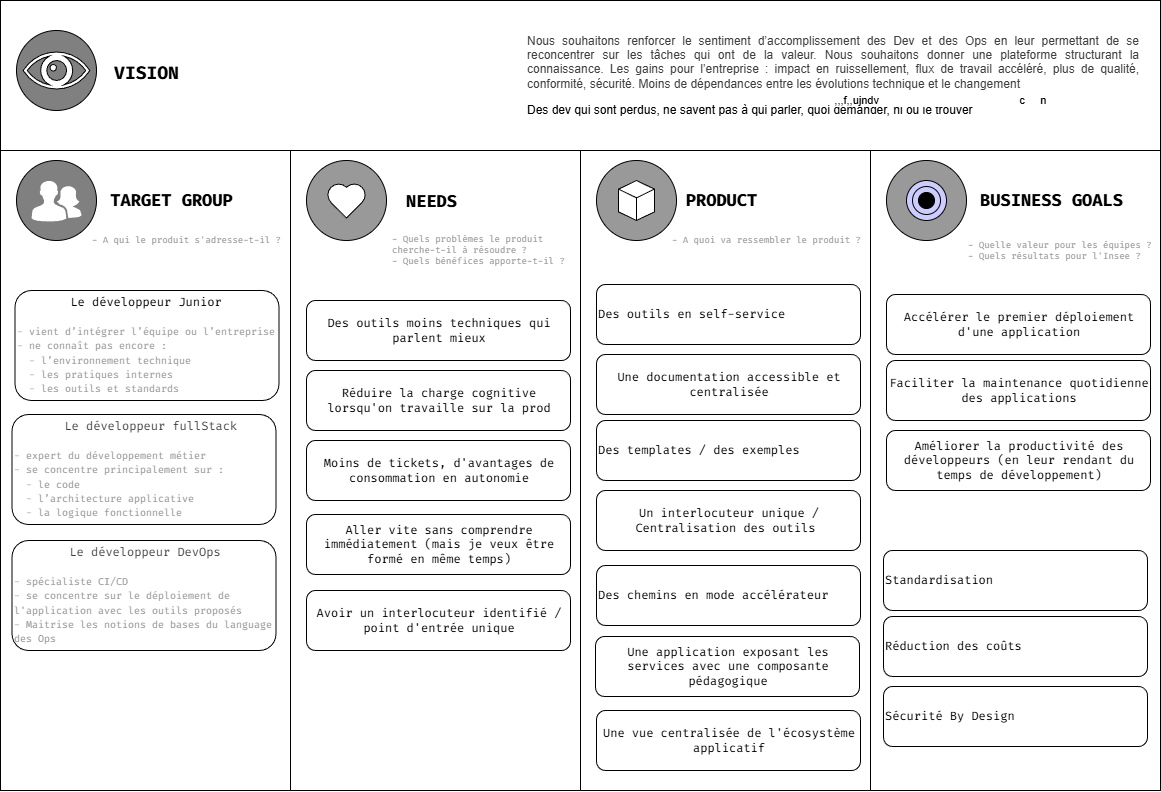

The diagram above was exported from draw.io. Its source (the exported page's mxGraphModel, read from the mxfile embedded in the PNG):
<mxGraphModel dx="918" dy="266" grid="1" gridSize="10" guides="1" tooltips="1" connect="1" arrows="1" fold="1" page="1" pageScale="1" pageWidth="1169" pageHeight="827" math="0" shadow="0">
  <root>
    <mxCell id="0" />
    <mxCell id="1" parent="0" />
    <mxCell id="8" value="" style="group;fontFamily=fira code;" parent="1" vertex="1" connectable="0">
      <mxGeometry x="4" y="30" width="1160" height="790" as="geometry" />
    </mxCell>
    <mxCell id="2" value="" style="rounded=0;whiteSpace=wrap;html=1;" parent="8" vertex="1">
      <mxGeometry width="1160" height="750" as="geometry" />
    </mxCell>
    <mxCell id="3" value="" style="rounded=0;html=1;whiteSpace=wrap;" parent="8" vertex="1">
      <mxGeometry width="1160" height="150" as="geometry" />
    </mxCell>
    <mxCell id="4" value="" style="rounded=0;whiteSpace=wrap;html=1;" parent="8" vertex="1">
      <mxGeometry y="150" width="290" height="640" as="geometry" />
    </mxCell>
    <mxCell id="5" value="" style="rounded=0;whiteSpace=wrap;html=1;" parent="8" vertex="1">
      <mxGeometry x="290" y="150" width="290" height="640" as="geometry" />
    </mxCell>
    <mxCell id="6" value="" style="rounded=0;whiteSpace=wrap;html=1;" parent="8" vertex="1">
      <mxGeometry x="580" y="150" width="290" height="640" as="geometry" />
    </mxCell>
    <mxCell id="7" value="" style="rounded=0;whiteSpace=wrap;html=1;" parent="8" vertex="1">
      <mxGeometry x="870" y="150" width="290" height="640" as="geometry" />
    </mxCell>
    <mxCell id="28" value="" style="group" parent="8" vertex="1" connectable="0">
      <mxGeometry x="16" y="160" width="310" height="90" as="geometry" />
    </mxCell>
    <mxCell id="16" value="" style="group;labelBackgroundColor=#999999;" parent="28" vertex="1" connectable="0">
      <mxGeometry width="80" height="80" as="geometry" />
    </mxCell>
    <mxCell id="15" value="" style="ellipse;whiteSpace=wrap;html=1;aspect=fixed;labelBackgroundColor=#808080;fillColor=#808080;" parent="16" vertex="1">
      <mxGeometry width="80" height="80" as="geometry" />
    </mxCell>
    <mxCell id="14" value="" style="verticalLabelPosition=bottom;sketch=0;html=1;fillColor=#FFFFFF;strokeColor=default;verticalAlign=top;pointerEvents=1;align=center;shape=mxgraph.cisco_safe.people_places_things_icons.icon2;fontColor=#FFFFFF;shadow=0;" parent="16" vertex="1">
      <mxGeometry x="15" y="20" width="50" height="41" as="geometry" />
    </mxCell>
    <mxCell id="27" value="&lt;b&gt;&lt;font style=&quot;font-size: 17px;&quot; face=&quot;fira code&quot;&gt;TARGET GROUP&lt;/font&gt;&lt;/b&gt;" style="text;html=1;align=center;verticalAlign=middle;resizable=0;points=[];autosize=1;strokeColor=none;fillColor=none;" parent="28" vertex="1">
      <mxGeometry x="80" y="25" width="150" height="30" as="geometry" />
    </mxCell>
    <mxCell id="32" value="" style="group" parent="8" vertex="1" connectable="0">
      <mxGeometry x="16" y="30" width="175" height="80" as="geometry" />
    </mxCell>
    <mxCell id="29" value="" style="ellipse;whiteSpace=wrap;html=1;aspect=fixed;fillColor=#808080;" parent="32" vertex="1">
      <mxGeometry width="80" height="80" as="geometry" />
    </mxCell>
    <mxCell id="30" value="" style="shape=mxgraph.signs.healthcare.eye;html=1;pointerEvents=1;fillColor=#FFFFFF;strokeColor=default;verticalLabelPosition=bottom;verticalAlign=top;align=center;" parent="32" vertex="1">
      <mxGeometry x="6.699999999999989" y="21.5" width="66.6" height="37" as="geometry" />
    </mxCell>
    <mxCell id="31" value="&lt;font face=&quot;fira code&quot; style=&quot;font-size: 18px;&quot;&gt;VISION&lt;/font&gt;" style="text;html=1;align=center;verticalAlign=middle;resizable=0;points=[];autosize=1;strokeColor=none;fillColor=none;fontStyle=1" parent="32" vertex="1">
      <mxGeometry x="85" y="23" width="90" height="40" as="geometry" />
    </mxCell>
    <mxCell id="38" value="" style="group" parent="8" vertex="1" connectable="0">
      <mxGeometry x="306" y="160" width="160" height="80" as="geometry" />
    </mxCell>
    <mxCell id="34" value="" style="ellipse;whiteSpace=wrap;html=1;aspect=fixed;fillColor=#999999;" parent="38" vertex="1">
      <mxGeometry width="80" height="80" as="geometry" />
    </mxCell>
    <mxCell id="36" value="" style="shape=mxgraph.signs.healthcare.heart_1;html=1;pointerEvents=1;fillColor=#FFFFFF;strokeColor=default;verticalLabelPosition=bottom;verticalAlign=top;align=center;" parent="38" vertex="1">
      <mxGeometry x="20.2" y="22.5" width="39.59" height="35" as="geometry" />
    </mxCell>
    <mxCell id="37" value="&lt;font style=&quot;font-size: 17px;&quot;&gt;NEEDS&lt;/font&gt;" style="text;html=1;align=center;verticalAlign=middle;resizable=0;points=[];autosize=1;strokeColor=none;fillColor=none;fontFamily=fira code;fontStyle=1;fontSize=21;" parent="38" vertex="1">
      <mxGeometry x="90" y="20" width="70" height="40" as="geometry" />
    </mxCell>
    <mxCell id="44" value="" style="group" parent="8" vertex="1" connectable="0">
      <mxGeometry x="596" y="160" width="170" height="80" as="geometry" />
    </mxCell>
    <mxCell id="39" value="" style="ellipse;whiteSpace=wrap;html=1;aspect=fixed;labelBackgroundColor=#808080;labelBorderColor=#CCCCCC;gradientColor=none;fillColor=#999999;" parent="44" vertex="1">
      <mxGeometry width="80" height="80" as="geometry" />
    </mxCell>
    <mxCell id="40" value="" style="html=1;whiteSpace=wrap;shape=isoCube2;backgroundOutline=1;isoAngle=15;" parent="44" vertex="1">
      <mxGeometry x="22" y="20" width="36" height="40" as="geometry" />
    </mxCell>
    <mxCell id="43" value="&lt;font style=&quot;font-size: 17px;&quot; face=&quot;fira code&quot;&gt;&lt;b style=&quot;&quot;&gt;PRODUCT&lt;/b&gt;&lt;/font&gt;" style="text;html=1;align=center;verticalAlign=middle;resizable=0;points=[];autosize=1;strokeColor=none;fillColor=none;" parent="44" vertex="1">
      <mxGeometry x="80" y="25" width="90" height="30" as="geometry" />
    </mxCell>
    <mxCell id="48" value="" style="group" parent="8" vertex="1" connectable="0">
      <mxGeometry x="886" y="160" width="270" height="120" as="geometry" />
    </mxCell>
    <mxCell id="46" value="" style="ellipse;whiteSpace=wrap;html=1;aspect=fixed;fillColor=#999999;" parent="48" vertex="1">
      <mxGeometry width="80" height="80" as="geometry" />
    </mxCell>
    <mxCell id="45" value="" style="html=1;outlineConnect=0;whiteSpace=wrap;fillColor=#CCCCFF;shape=mxgraph.archimate3.goal;" parent="48" vertex="1">
      <mxGeometry x="20" y="20" width="40" height="40" as="geometry" />
    </mxCell>
    <mxCell id="47" value="&lt;b&gt;&lt;font style=&quot;font-size: 17px;&quot;&gt;BUSINESS GOALS&lt;/font&gt;&lt;/b&gt;" style="text;html=1;align=center;verticalAlign=middle;resizable=0;points=[];autosize=1;strokeColor=none;fillColor=none;fontFamily=fira code;" parent="48" vertex="1">
      <mxGeometry x="80" y="25" width="170" height="30" as="geometry" />
    </mxCell>
    <mxCell id="69" value="- Quelle valeur pour les équipes ?&#10;- Quels résultats pour l'Insee ?" style="whiteSpace=wrap;fontFamily=fira code;align=left;fontSize=9;fontColor=#999999;strokeColor=none;fillColor=none;" parent="48" vertex="1">
      <mxGeometry x="80" y="60" width="190" height="60" as="geometry" />
    </mxCell>
    <mxCell id="49" value="&lt;div&gt;&lt;div style=&quot;text-align: justify;&quot;&gt;&lt;span data-teams=&quot;true&quot;&gt;&lt;p&gt;&lt;span style=&quot;color: rgb(63, 63, 63); background-color: transparent;&quot;&gt;Nous souhaitons renforcer le sentiment d’accomplissement des Dev et des Ops en leur permettant de se reconcentrer sur les tâches qui ont de la valeur. Nous souhaitons donner une plateforme structurant la connaissance. Les gains pour l’entreprise : impact en ruissellement, flux de travail accéléré, plus de qualité, conformité, sécurité. Moins de dépendances entre les évolutions technique et le changement&amp;nbsp;&lt;/span&gt;&lt;/p&gt;&lt;p&gt;Des dev qui sont perdus, ne savent pas à qui parler, quoi demander, ni ou le trouver&lt;/p&gt;&lt;/span&gt;&lt;/div&gt;&lt;/div&gt;" style="text;html=1;align=center;verticalAlign=middle;whiteSpace=wrap;rounded=0;" parent="8" vertex="1">
      <mxGeometry x="526" y="20" width="614" height="110" as="geometry" />
    </mxCell>
    <mxCell id="50" value="&lt;div style=&quot;text-align: center;&quot;&gt;&lt;span style=&quot;background-color: transparent;&quot;&gt;&lt;font style=&quot;color: rgb(0, 0, 0);&quot;&gt;&lt;font&gt;Le développeur Junior&lt;/font&gt;&lt;/font&gt;&lt;/span&gt;&lt;/div&gt;&lt;div style=&quot;text-align: center;&quot;&gt;&lt;span style=&quot;background-color: transparent;&quot;&gt;&lt;font style=&quot;color: rgb(0, 0, 0);&quot;&gt;&amp;nbsp;&lt;/font&gt;&lt;/span&gt;&lt;/div&gt;&lt;font style=&quot;font-size: 10px; color: rgb(153, 153, 153);&quot;&gt;- vient d’intégrer l’équipe ou l’entreprise&lt;br&gt;- ne connaît pas encore :&lt;br&gt;&amp;nbsp; - l’environnement technique&lt;br&gt;&amp;nbsp; - les pratiques internes&lt;br&gt;&amp;nbsp; - les outils et standards&lt;/font&gt;" style="rounded=1;spacing=2;spacingLeft=0;whiteSpace=wrap;fontFamily=fira code;align=left;html=1;" parent="8" vertex="1">
      <mxGeometry x="14.5" y="290" width="264" height="110" as="geometry" />
    </mxCell>
    <mxCell id="51" value="&lt;div style=&quot;text-align: center;&quot;&gt;&lt;span style=&quot;color: rgb(63, 63, 63); background-color: transparent;&quot;&gt;&amp;nbsp; &amp;nbsp; &amp;nbsp; &amp;nbsp;Le développeur fullStack&lt;/span&gt;&lt;/div&gt;&lt;div&gt;&lt;div style=&quot;text-align: center;&quot;&gt;&lt;br&gt;&lt;/div&gt;&lt;font style=&quot;color: rgb(153, 153, 153); font-size: 10px;&quot;&gt;- expert du développement métier&amp;nbsp;&lt;br&gt;- se concentre principalement sur :&lt;br&gt;&amp;nbsp; - le code&amp;nbsp; &amp;nbsp;&lt;br&gt;&amp;nbsp; - l’architecture applicative&amp;nbsp; &amp;nbsp;&lt;br&gt;&amp;nbsp; - la logique fonctionnelle&lt;/font&gt;&lt;/div&gt;" style="rounded=1;spacing=2;spacingLeft=0;whiteSpace=wrap;fontFamily=fira code;align=left;fontSize=12;fontColor=#999999;html=1;" parent="8" vertex="1">
      <mxGeometry x="11.5" y="414" width="264" height="110" as="geometry" />
    </mxCell>
    <mxCell id="52" value="&lt;div style=&quot;text-align: center;&quot;&gt;&lt;span style=&quot;color: rgb(63, 63, 63); background-color: transparent;&quot;&gt;Le développeur DevOps&lt;/span&gt;&lt;/div&gt;&lt;div&gt;&lt;div style=&quot;text-align: center;&quot;&gt;&lt;br&gt;&lt;/div&gt;&lt;font style=&quot;color: rgb(153, 153, 153); font-size: 10px;&quot;&gt;- spécialiste CI/CD&amp;nbsp;&lt;br&gt;- se concentre sur le déploiement de l'application avec les outils proposés&amp;nbsp; &amp;nbsp;&lt;br&gt;- Maitrise les notions de bases du language des Ops&lt;/font&gt;&lt;/div&gt;" style="rounded=1;spacing=2;spacingLeft=0;whiteSpace=wrap;fontFamily=fira code;align=left;fontSize=12;fontColor=#999999;html=1;" parent="8" vertex="1">
      <mxGeometry x="11.5" y="540" width="264" height="110" as="geometry" />
    </mxCell>
    <mxCell id="53" value="&lt;div style=&quot;text-align: center;&quot;&gt;&lt;span style=&quot;background-color: transparent;&quot;&gt;Une documentation accessible et centralisée&lt;br&gt;&lt;/span&gt;&lt;/div&gt;" style="rounded=1;spacing=2;spacingLeft=0;whiteSpace=wrap;fontFamily=fira code;align=left;html=1;" parent="8" vertex="1">
      <mxGeometry x="596" y="354" width="264" height="60" as="geometry" />
    </mxCell>
    <mxCell id="54" value="&lt;div style=&quot;text-align: center;&quot;&gt;&lt;span style=&quot;background-color: transparent;&quot;&gt;Des outils en self-service&lt;br&gt;&lt;/span&gt;&lt;/div&gt;" style="rounded=1;spacing=2;spacingLeft=0;whiteSpace=wrap;fontFamily=fira code;align=left;html=1;" parent="8" vertex="1">
      <mxGeometry x="596" y="284" width="264" height="60" as="geometry" />
    </mxCell>
    <mxCell id="56" value="&lt;div style=&quot;text-align: center;&quot;&gt;&lt;span style=&quot;background-color: transparent;&quot;&gt;Réduire la charge cognitive lorsqu'on travaille sur la prod&lt;br&gt;&lt;/span&gt;&lt;/div&gt;" style="rounded=1;spacing=2;spacingLeft=0;whiteSpace=wrap;fontFamily=fira code;align=left;html=1;" parent="8" vertex="1">
      <mxGeometry x="306" y="370" width="264" height="60" as="geometry" />
    </mxCell>
    <mxCell id="57" value="&lt;div style=&quot;text-align: center;&quot;&gt;&lt;span style=&quot;background-color: transparent;&quot;&gt;Accélérer le premier déploiement d'une application&lt;br&gt;&lt;/span&gt;&lt;/div&gt;" style="rounded=1;spacing=2;spacingLeft=0;whiteSpace=wrap;fontFamily=fira code;align=left;html=1;" parent="8" vertex="1">
      <mxGeometry x="886" y="294" width="264" height="60" as="geometry" />
    </mxCell>
    <mxCell id="59" value="&lt;div style=&quot;text-align: center;&quot;&gt;&lt;span style=&quot;background-color: transparent;&quot;&gt;Moins de tickets, d'avantages de consommation en autonomie&lt;br&gt;&lt;/span&gt;&lt;/div&gt;" style="rounded=1;spacing=2;spacingLeft=0;whiteSpace=wrap;fontFamily=fira code;align=left;html=1;" parent="8" vertex="1">
      <mxGeometry x="306" y="440" width="264" height="60" as="geometry" />
    </mxCell>
    <mxCell id="60" value="&lt;div style=&quot;text-align: center;&quot;&gt;&lt;span style=&quot;background-color: transparent;&quot;&gt;Aller vite sans comprendre immédiatement (mais je veux être formé en même temps)&lt;br&gt;&lt;/span&gt;&lt;/div&gt;" style="rounded=1;spacing=2;spacingLeft=0;whiteSpace=wrap;fontFamily=fira code;align=left;html=1;" parent="8" vertex="1">
      <mxGeometry x="306" y="514" width="264" height="60" as="geometry" />
    </mxCell>
    <mxCell id="61" value="&lt;div style=&quot;text-align: center;&quot;&gt;&lt;span style=&quot;background-color: transparent;&quot;&gt;Avoir un interlocuteur identifié / point d'entrée unique&lt;br&gt;&lt;/span&gt;&lt;/div&gt;" style="rounded=1;spacing=2;spacingLeft=0;whiteSpace=wrap;fontFamily=fira code;align=left;html=1;" parent="8" vertex="1">
      <mxGeometry x="306" y="590" width="264" height="60" as="geometry" />
    </mxCell>
    <mxCell id="65" value="- Quels problèmes le produit cherche-t-il à résoudre ?&#10;- Quels bénéfices apporte-t-il ?" style="whiteSpace=wrap;fontFamily=fira code;align=left;fontSize=9;fontColor=#999999;strokeColor=none;fillColor=none;" parent="8" vertex="1">
      <mxGeometry x="390" y="220" width="190" height="60" as="geometry" />
    </mxCell>
    <mxCell id="66" value="- A qui le produit s'adresse-t-il ?" style="whiteSpace=wrap;fontFamily=fira code;align=left;fontSize=9;fontColor=#999999;strokeColor=none;fillColor=none;" parent="8" vertex="1">
      <mxGeometry x="90" y="210" width="200" height="60" as="geometry" />
    </mxCell>
    <mxCell id="68" value="- A quoi va ressembler le produit ?" style="whiteSpace=wrap;fontFamily=fira code;align=left;fontSize=9;fontColor=#999999;strokeColor=none;fillColor=none;" parent="8" vertex="1">
      <mxGeometry x="670" y="210" width="200" height="60" as="geometry" />
    </mxCell>
    <mxCell id="70" value="&lt;div style=&quot;text-align: center;&quot;&gt;&lt;span style=&quot;background-color: transparent;&quot;&gt;Des templates / des exemples&lt;br&gt;&lt;/span&gt;&lt;/div&gt;" style="rounded=1;spacing=2;spacingLeft=0;whiteSpace=wrap;fontFamily=fira code;align=left;html=1;" parent="8" vertex="1">
      <mxGeometry x="596" y="420" width="264" height="60" as="geometry" />
    </mxCell>
    <mxCell id="71" value="&lt;div style=&quot;text-align: center;&quot;&gt;&lt;span style=&quot;background-color: transparent;&quot;&gt;Un interlocuteur unique / Centralisation des outils&amp;nbsp;&lt;br&gt;&lt;/span&gt;&lt;/div&gt;" style="rounded=1;spacing=2;spacingLeft=0;whiteSpace=wrap;fontFamily=fira code;align=left;html=1;" parent="8" vertex="1">
      <mxGeometry x="596" y="490" width="264" height="60" as="geometry" />
    </mxCell>
    <mxCell id="72" value="&lt;div style=&quot;text-align: center;&quot;&gt;&lt;span style=&quot;background-color: transparent;&quot;&gt;Faciliter la maintenance quotidienne des applications&lt;br&gt;&lt;/span&gt;&lt;/div&gt;" style="rounded=1;spacing=2;spacingLeft=0;whiteSpace=wrap;fontFamily=fira code;align=left;html=1;" parent="8" vertex="1">
      <mxGeometry x="886" y="360" width="264" height="60" as="geometry" />
    </mxCell>
    <mxCell id="73" value="&lt;div style=&quot;text-align: center;&quot;&gt;&lt;span style=&quot;background-color: transparent;&quot;&gt;Améliorer la productivité des développeurs (en leur rendant du temps de développement)&lt;br&gt;&lt;/span&gt;&lt;/div&gt;" style="rounded=1;spacing=2;spacingLeft=0;whiteSpace=wrap;fontFamily=fira code;align=left;html=1;" parent="8" vertex="1">
      <mxGeometry x="886" y="430" width="264" height="60" as="geometry" />
    </mxCell>
    <mxCell id="74" value="&lt;div style=&quot;text-align: center;&quot;&gt;&lt;span style=&quot;background-color: transparent;&quot;&gt;Standardisation&lt;br&gt;&lt;/span&gt;&lt;/div&gt;" style="rounded=1;spacing=2;spacingLeft=0;whiteSpace=wrap;fontFamily=fira code;align=left;html=1;" parent="8" vertex="1">
      <mxGeometry x="883" y="550" width="264" height="60" as="geometry" />
    </mxCell>
    <mxCell id="75" value="&lt;div style=&quot;text-align: center;&quot;&gt;&lt;span style=&quot;background-color: transparent;&quot;&gt;Réduction des coûts&lt;br&gt;&lt;/span&gt;&lt;/div&gt;" style="rounded=1;spacing=2;spacingLeft=0;whiteSpace=wrap;fontFamily=fira code;align=left;html=1;" parent="8" vertex="1">
      <mxGeometry x="883" y="616" width="264" height="60" as="geometry" />
    </mxCell>
    <mxCell id="76" value="&lt;div style=&quot;text-align: center;&quot;&gt;&lt;span style=&quot;background-color: transparent;&quot;&gt;Sécurité By Design&lt;br&gt;&lt;/span&gt;&lt;/div&gt;" style="rounded=1;spacing=2;spacingLeft=0;whiteSpace=wrap;fontFamily=fira code;align=left;html=1;" parent="8" vertex="1">
      <mxGeometry x="883" y="686" width="264" height="60" as="geometry" />
    </mxCell>
    <mxCell id="77" value="&lt;div style=&quot;text-align: center;&quot;&gt;&lt;span style=&quot;background-color: transparent;&quot;&gt;Des chemins en mode accélérateur&lt;br&gt;&lt;/span&gt;&lt;/div&gt;" style="rounded=1;spacing=2;spacingLeft=0;whiteSpace=wrap;fontFamily=fira code;align=left;html=1;" parent="8" vertex="1">
      <mxGeometry x="596" y="565" width="264" height="60" as="geometry" />
    </mxCell>
    <mxCell id="78" value="&lt;div style=&quot;text-align: center;&quot;&gt;&lt;span style=&quot;background-color: transparent;&quot;&gt;Des outils moins techniques qui parlent mieux&lt;/span&gt;&lt;/div&gt;" style="rounded=1;spacing=2;spacingLeft=0;whiteSpace=wrap;fontFamily=fira code;align=left;html=1;" vertex="1" parent="8">
      <mxGeometry x="306" y="300" width="264" height="60" as="geometry" />
    </mxCell>
    <mxCell id="79" value="&lt;div style=&quot;text-align: center;&quot;&gt;&lt;span style=&quot;background-color: transparent;&quot;&gt;Une application exposant les services avec une composante pédagogique&lt;br&gt;&lt;/span&gt;&lt;/div&gt;" style="rounded=1;spacing=2;spacingLeft=0;whiteSpace=wrap;fontFamily=fira code;align=left;html=1;" vertex="1" parent="8">
      <mxGeometry x="595" y="636" width="264" height="60" as="geometry" />
    </mxCell>
    <mxCell id="80" value="&lt;div style=&quot;text-align: center;&quot;&gt;&lt;span style=&quot;background-color: transparent;&quot;&gt;Une vue centralisée de l'écosystème applicatif&lt;br&gt;&lt;/span&gt;&lt;/div&gt;" style="rounded=1;spacing=2;spacingLeft=0;whiteSpace=wrap;fontFamily=fira code;align=left;html=1;" vertex="1" parent="8">
      <mxGeometry x="596" y="710" width="264" height="60" as="geometry" />
    </mxCell>
    <mxCell id="81" value=",,,f,,ujndv&amp;nbsp; &amp;nbsp; &amp;nbsp; &amp;nbsp; &amp;nbsp; &amp;nbsp; &amp;nbsp; &amp;nbsp; &amp;nbsp; &amp;nbsp; &amp;nbsp; &amp;nbsp; &amp;nbsp; &amp;nbsp; &amp;nbsp; &amp;nbsp; &amp;nbsp; &amp;nbsp; &amp;nbsp; &amp;nbsp; &amp;nbsp; &amp;nbsp; &amp;nbsp; c&amp;nbsp; &amp;nbsp; &amp;nbsp;n&amp;nbsp; &amp;nbsp;&amp;nbsp;" style="edgeStyle=none;orthogonalLoop=1;jettySize=auto;html=1;" edge="1" parent="1">
      <mxGeometry width="80" relative="1" as="geometry">
        <mxPoint x="910" y="130" as="sourcePoint" />
        <mxPoint x="990" y="130" as="targetPoint" />
        <Array as="points" />
      </mxGeometry>
    </mxCell>
  </root>
</mxGraphModel>